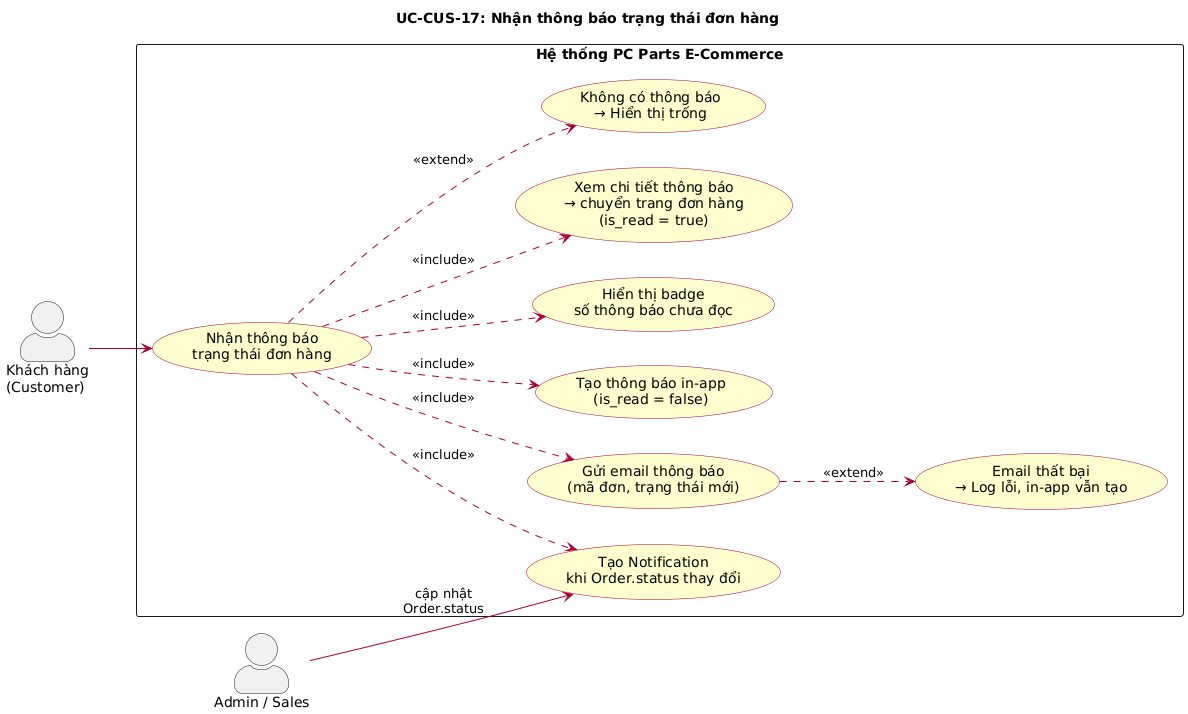

The diagram above was rendered by PlantUML. Its source (embedded in the PNG):
@startuml UC-CUS-17 Nhận thông báo trạng thái đơn hàng
left to right direction
skinparam actorStyle awesome
skinparam packageStyle rectangle
skinparam usecase {
  BackgroundColor #FEFECE
  BorderColor #A80036
  ArrowColor #A80036
}

title UC-CUS-17: Nhận thông báo trạng thái đơn hàng

actor "Khách hàng\n(Customer)" as Customer
actor "Admin / Sales" as Staff

rectangle "Hệ thống PC Parts E-Commerce" {
  usecase "Nhận thông báo\ntrạng thái đơn hàng" as UC_NOTIFY
  usecase "Tạo Notification\nkhi Order.status thay đổi" as UC_CREATE
  usecase "Gửi email thông báo\n(mã đơn, trạng thái mới)" as UC_EMAIL
  usecase "Tạo thông báo in-app\n(is_read = false)" as UC_INAPP
  usecase "Hiển thị badge\nsố thông báo chưa đọc" as UC_BADGE
  usecase "Xem chi tiết thông báo\n→ chuyển trang đơn hàng\n(is_read = true)" as UC_READ
  usecase "Email thất bại\n→ Log lỗi, in-app vẫn tạo" as UC_ERR_EMAIL
  usecase "Không có thông báo\n→ Hiển thị trống" as UC_ERR_EMPTY
}

Customer --> UC_NOTIFY
Staff --> UC_CREATE : cập nhật\nOrder.status

UC_NOTIFY ..> UC_CREATE : <<include>>
UC_NOTIFY ..> UC_EMAIL : <<include>>
UC_NOTIFY ..> UC_INAPP : <<include>>
UC_NOTIFY ..> UC_BADGE : <<include>>
UC_NOTIFY ..> UC_READ : <<include>>
UC_EMAIL ..> UC_ERR_EMAIL : <<extend>>
UC_NOTIFY ..> UC_ERR_EMPTY : <<extend>>

@enduml